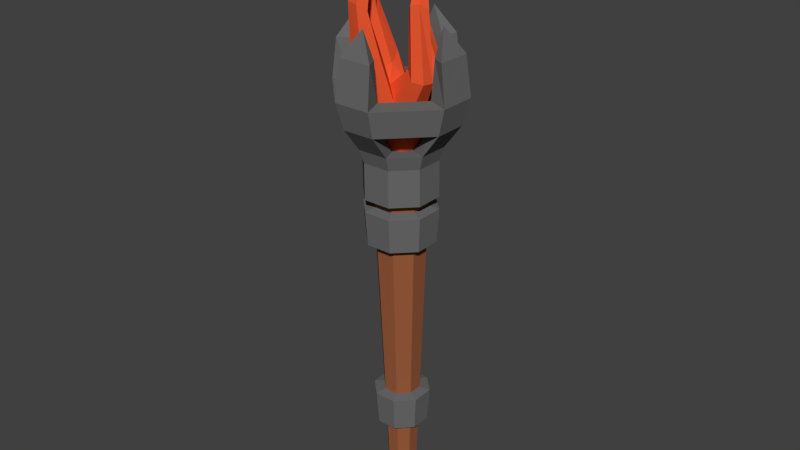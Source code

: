 # Source: Torch.blend  (saved by Blender 2.76.0; exported with 4.5.12 LTS)
import bpy
from mathutils import Matrix  # noqa: F401  (used for matrix-valued properties, if any)

bpy.ops.wm.read_factory_settings(use_empty=True)
scene = bpy.context.scene
scene.name = 'Scene'

# ---- collections
col_collection_1 = bpy.data.collections.new('Collection 1'); scene.collection.children.link(col_collection_1)

# ---- materials (node trees are filled in below, after node groups)
mat_darksteel = bpy.data.materials.new('DarkSteel')
mat_darksteel.alpha_threshold = 0.0
mat_darksteel.diffuse_color = (0.1424, 0.1424, 0.1424, 1.0)
mat_darksteel.roughness = 0.5
mat_wood = bpy.data.materials.new('Wood')
mat_wood.alpha_threshold = 0.0
mat_wood.diffuse_color = (0.3185, 0.1052, 0.04432, 1.0)
mat_wood.roughness = 0.5
mat_fire = bpy.data.materials.new('Fire')
mat_fire.alpha_threshold = 0.0
mat_fire.diffuse_color = (0.8, 0.09422, 0.0295, 1.0)
mat_fire.roughness = 0.5

# ---- material node trees

# ---- world
world_world = bpy.data.worlds.new('World'); scene.world = world_world
world_world.color = (0.05088, 0.05088, 0.05088)
world_world.use_sun_shadow = False
world_world.sun_shadow_jitter_overblur = 0.0
world_world.cycles.sampling_method = 'MANUAL'
world_world.cycles.sample_map_resolution = 256

# ---- meshes
me_cube_000 = bpy.data.meshes.new('Cube.000')
me_cube_000.from_pydata([(-0.07714, 0.03108, 0.3895), (-0.07866, 0.0316, 0.4229), (-0.02768, 0.08241, 0.4234), (-0.02689, 0.08117, 0.3899), (-0.04059, 0.1146, 0.3801), (-0.1104, 0.04497, 0.3795), (-0.07726, -0.03987, 0.3895), (-0.07878, -0.04039, 0.4229), (-0.1102, 0.0447, 0.4227), (-0.04068, 0.1139, 0.4233), (0.0443, 0.08229, 0.424), (0.04406, 0.08105, 0.3905), (-0.1106, -0.05366, 0.3795), (0.05804, 0.1144, 0.3809), (-0.02717, -0.09013, 0.3899), (-0.02796, -0.09137, 0.4234), (-0.1103, -0.05339, 0.4227), (0.05741, 0.1138, 0.4241), (-0.1112, 0.0447, 0.55), (-0.04173, 0.1139, 0.5506), (0.09512, 0.03131, 0.4244), (0.09415, 0.0308, 0.3909), (-0.04098, -0.1235, 0.3801), (0.1277, 0.04458, 0.3815), (-0.03663, 0.1074, 0.2607), (0.05603, 0.1072, 0.2615), (0.04378, -0.09024, 0.3905), (0.04402, -0.09149, 0.424), (-0.04107, -0.1229, 0.4233), (-0.1114, -0.05339, 0.55), (0.1267, 0.04431, 0.4246), (0.05635, 0.1138, 0.5514), (-0.1265, 0.05091, 0.5981), (-0.04829, 0.1289, 0.5987), (0.095, -0.04067, 0.4244), (0.09403, -0.04016, 0.3909), (0.05765, -0.1237, 0.3809), (-0.037, -0.1163, 0.2607), (-0.1024, -0.05069, 0.2601), (0.1275, -0.05405, 0.3814), (0.1214, 0.04161, 0.262), (0.04306, 0.07587, 0.2516), (-0.0236, 0.07598, 0.251), (-0.1023, 0.04198, 0.2601), (0.05702, -0.123, 0.4241), (-0.04212, -0.1229, 0.5506), (-0.1267, -0.05955, 0.5981), (0.1265, -0.05378, 0.4246), (0.1256, 0.04431, 0.5519), (0.06216, 0.1287, 0.5996), (-0.07551, 0.02968, 0.5985), (-0.02723, 0.07781, 0.5989), (0.05566, -0.1165, 0.2615), (-0.07092, -0.03774, 0.2506), (-0.02387, -0.08495, 0.251), (0.1213, -0.05106, 0.262), (0.09011, 0.02866, 0.252), (-0.0101, 0.05468, -0.3195), (0.03893, 0.0546, -0.3191), (-0.07081, 0.02892, 0.2506), (0.05596, -0.123, 0.5514), (-0.04873, -0.1378, 0.5987), (-0.1913, -0.0615, 0.6819), (0.1254, -0.05378, 0.5519), (0.1401, 0.05047, 0.6003), (-0.05094, 0.1928, 0.6831), (-0.03434, 0.1356, 0.6762), (-0.1911, 0.05288, 0.6819), (0.08906, 0.02941, 0.5999), (0.04279, -0.08506, 0.2516), (-0.01029, -0.06368, -0.3195), (-0.0449, -0.02896, -0.3198), (0.09, -0.038, 0.252), (0.07354, 0.01988, -0.3188), (0.05312, 0.08855, -0.3269), (-0.02405, 0.08867, -0.3276), (-0.04482, 0.02007, -0.3198), (0.06172, -0.138, 0.5996), (-0.0275, -0.08677, 0.5989), (-0.07563, -0.03849, 0.5985), (-0.134, -0.04498, 0.6754), (0.14, -0.05999, 0.6003), (0.04094, 0.0777, 0.5995), (0.06343, 0.1926, 0.684), (0.04686, 0.1354, 0.6769), (-0.1338, 0.03622, 0.6754), (0.04067, -0.08689, 0.5995), (0.03873, -0.06376, -0.3191), (-0.07883, -0.04297, -0.328), (-0.02435, -0.09762, -0.3276), (0.07346, -0.02915, -0.3188), (0.1076, 0.03389, -0.3265), (-0.0787, 0.0342, -0.328), (-0.01973, 0.08063, -0.4486), (0.05078, 0.08052, -0.448), (0.06298, -0.2019, 0.684), (-0.0514, -0.2016, 0.6831), (-0.2187, -0.06907, 0.7751), (-0.2184, 0.06051, 0.7751), (-0.03466, -0.1445, 0.6762), (0.2034, 0.05242, 0.6852), (0.1462, 0.0359, 0.6777), (-0.05961, 0.2191, 0.7764), (0.06996, 0.2188, 0.7774), (0.05102, 0.154, 0.7843), (-0.04098, 0.1542, 0.7835), (0.08895, -0.03876, 0.5999), (0.05281, -0.09775, -0.3269), (-0.02001, -0.08959, -0.4486), (-0.06978, -0.03965, -0.449), (0.1075, -0.04328, -0.3265), (0.1006, 0.03058, -0.4476), (0.03794, 0.0495, -0.456), (-0.006859, 0.04957, -0.4564), (0.04654, -0.1447, 0.6769), (-0.06012, -0.2278, 0.7764), (-0.2024, -0.06413, 0.9121), (-0.2021, 0.05553, 0.9121), (-0.04134, -0.1631, 0.7835), (-0.1539, -0.05035, 0.7826), (0.2031, -0.06196, 0.6852), (0.146, -0.0453, 0.6777), (0.2285, 0.05999, 0.7788), (-0.05547, 0.2019, 0.9133), (0.06418, 0.2017, 0.9143), (0.1636, 0.04128, 0.7852), (0.04118, 0.1566, 0.9141), (0.0505, -0.08971, -0.448), (-0.03866, -0.02685, -0.4567), (-0.007037, -0.05858, -0.4564), (0.1004, -0.03993, -0.4476), (0.06956, 0.01777, -0.4558), (-0.002792, 0.04316, -0.6282), (0.0367, 0.0431, -0.6279), (-0.03859, 0.01795, -0.4567), (-0.06967, 0.03086, -0.449), (0.06945, -0.2281, 0.7774), (-0.1537, 0.04164, 0.7826), (-0.1603, -0.04226, 0.9124), (-0.1635, -0.004346, 1.003), (0.05065, -0.1633, 0.7843), (0.2282, -0.06959, 0.7788), (0.1634, -0.05072, 0.7852), (-0.03266, 0.1569, 0.9135), (0.003561, 0.1623, 1.004), (0.03776, -0.05865, -0.456), (-0.00295, -0.05217, -0.6282), (-0.03083, -0.02421, -0.6285), (0.06949, -0.02703, -0.4558), (0.06457, 0.01513, -0.6277), (0.02656, 0.01593, -0.7691), (0.00959, 0.01596, -0.7692), (-0.03076, 0.01528, -0.6285), (0.0637, -0.211, 0.9143), (-0.05595, -0.2107, 0.9133), (-0.1601, 0.03348, 0.9124), (-0.03296, -0.1657, 0.9135), (0.2106, 0.05505, 0.9155), (0.2103, -0.0646, 0.9155), (0.1683, -0.04256, 0.9151), (0.1685, 0.03318, 0.9151), (0.03654, -0.05224, -0.6279), (-0.002455, -0.01299, -0.7693), (0.009523, -0.02501, -0.7692), (0.06451, -0.02436, -0.6277), (0.03854, 0.003911, -0.769), (-0.002427, 0.003978, -0.7693), (0.04089, -0.1659, 0.9141), (0.003175, -0.1714, 1.004), (0.1702, -0.004732, 1.005), (0.02649, -0.02503, -0.7691), (0.03851, -0.01306, -0.769), (0.09017, 0.02095, 0.7326), (0.04022, 0.06117, 0.7748), (0.09643, 0.02637, 0.8413), (0.1305, -0.0008654, 0.8184), (0.07601, 0.07076, 0.7071), (0.06585, 0.00791, 0.8595), (0.0803, -0.03588, 0.7307), (0.09725, 0.01168, 1.025), (0.1069, 0.03444, 0.6416), (0.05491, 0.1085, 0.85), (-0.004676, 0.03256, 0.8024), (0.06656, 0.0009911, 1.03), (0.1239, -0.03843, 0.8205), (0.1094, -0.02825, 0.6554), (0.1167, -0.006487, 1.043), (0.06724, 0.083, 0.6275), (0.0361, 0.0867, 0.8518), (0.05196, 0.1363, 0.842), (-0.02138, 0.07707, 0.7658), (0.05766, -0.03012, 0.8532), (0.05604, -0.02475, 1.038), (0.03265, -0.06459, 0.7461), (0.07384, -0.08111, 0.6638), (0.06411, 0.04183, 1.241), (0.07738, -0.03143, 0.5773), (0.0758, 0.007911, 0.5686), (0.05093, 0.03839, 0.5597), (0.01062, 0.08526, 1.018), (0.007305, 0.1046, 1.029), (-0.08044, 0.06381, 0.883), (-0.0173, -0.02436, 0.7882), (0.09176, -0.05736, 0.8303), (0.09952, -0.02992, 1.061), (0.05507, -0.0646, 0.5825), (0.005632, 0.0989, 0.6186), (0.01227, 0.04836, 0.5541), (0.02064, 0.1461, 0.843), (0.004789, 0.09649, 0.8529), (0.003693, 0.07208, 1.002), (-0.01088, 0.112, 1.031), (-0.0412, 0.04066, 0.8762), (-0.1197, 0.03307, 0.8658), (0.07547, -0.04292, 1.056), (0.01379, -0.104, 0.6634), (0.01739, -0.07894, 0.5823), (-0.05441, 0.07605, 0.6182), (-0.02541, 0.03402, 0.5539), (-0.0288, 0.0978, 0.6919), (-0.01081, 0.05311, 1.264), (-0.1193, 0.02515, 1.054), (-0.07111, 0.06256, 0.7092), (-0.1412, 0.008813, 1.048), (-0.02892, -0.002902, 0.8473), (-0.03417, -0.0543, 0.9075), (0.003694, -0.09745, 0.9024), (-0.04781, -0.08807, 0.6544), (-0.02127, -0.06897, 0.5766), (-0.08997, 0.02319, 0.6265), (-0.04772, 0.0008504, 0.5591), (0.001638, 0.1251, 0.8517), (-0.0208, 0.09791, 1.021), (-0.01524, 0.07952, 1.004), (-0.09435, 0.01103, 1.041), (-0.108, -0.01163, 0.8469), (-0.1315, -0.01676, 1.031), (-0.06703, -0.03887, 0.7316), (-0.04544, -0.1017, 0.9165), (-0.02338, -0.1474, 0.8879), (-0.08744, -0.0395, 0.6403), (-0.04614, -0.03849, 0.5678), (-0.09424, -0.02652, 1.262), (-0.08928, 0.007869, 0.7061), (-0.06815, -0.03364, 0.8301), (-0.02185, -0.07475, 0.73), (-0.08146, -0.01375, 1.016), (-0.05272, -0.09074, 1.026), (-0.06887, -0.1111, 1.062), (-0.02714, -0.1143, 1.036), (-0.07797, -0.1352, 0.884), (-0.1033, -0.03008, 1.01), (-0.08464, -0.07761, 0.8961), (-0.09038, -0.1017, 1.042), (-0.0483, -0.1398, 1.057), (-0.05182, -0.03179, 1.375), (-0.08751, -0.132, 1.06), (-0.1338, 0.03622, 0.6754), (-0.1911, 0.05288, 0.6819), (-0.2184, 0.06051, 0.7751), (-0.1537, 0.04164, 0.7826), (-0.05094, 0.1928, 0.6831), (-0.03434, 0.1356, 0.6762), (-0.04098, 0.1542, 0.7835), (-0.05961, 0.2191, 0.7764)], [], [(0, 1, 2, 3), (0, 3, 4, 5), (6, 7, 1, 0), (2, 1, 8, 9), (3, 2, 10, 11), (6, 0, 5, 12), (3, 11, 13, 4), (14, 15, 7, 6), (1, 7, 16, 8), (10, 2, 9, 17), (9, 8, 18, 19), (11, 10, 20, 21), (14, 6, 12, 22), (11, 21, 23, 13), (24, 4, 13, 25), (26, 27, 15, 14), (7, 15, 28, 16), (8, 16, 29, 18), (20, 10, 17, 30), (17, 9, 19, 31), (19, 18, 32, 33), (21, 20, 34, 35), (26, 14, 22, 36), (37, 22, 12, 38), (21, 35, 39, 23), (25, 13, 23, 40), (41, 42, 24, 25), (35, 34, 27, 26), (15, 27, 44, 28), (16, 28, 45, 29), (18, 29, 46, 32), (34, 20, 30, 47), (30, 17, 31, 48), (31, 19, 33, 49), (33, 32, 50, 51), (35, 26, 36, 39), (52, 36, 22, 37), (53, 54, 37, 38), (40, 23, 39, 55), (56, 41, 25, 40), (57, 42, 41, 58), (42, 59, 43, 24), (27, 34, 47, 44), (28, 44, 60, 45), (29, 45, 61, 46), (46, 62, 67, 32), (47, 30, 48, 63), (48, 31, 49, 64), (33, 65, 83, 49), (51, 66, 65, 33), (32, 67, 85, 50), (55, 39, 36, 52), (54, 69, 52, 37), (59, 53, 38, 43), (70, 54, 53, 71), (72, 56, 40, 55), (58, 41, 56, 73), (57, 58, 74, 75), (76, 59, 42, 57), (44, 47, 63, 60), (45, 60, 77, 61), (46, 61, 78, 79), (62, 46, 79, 80), (63, 48, 64, 81), (64, 49, 82, 68), (66, 51, 82, 84), (69, 72, 55, 52), (87, 69, 54, 70), (71, 53, 59, 76), (70, 71, 88, 89), (73, 56, 72, 90), (58, 73, 91, 74), (76, 57, 75, 92), (93, 75, 74, 94), (60, 63, 81, 77), (77, 95, 96, 61), (61, 96, 99, 78), (106, 68, 82, 51, 50, 79, 78, 86), (67, 62, 97, 98), (62, 80, 99, 96), (64, 100, 120, 81), (68, 101, 100, 64), (49, 83, 84, 82), (83, 65, 102, 103), (66, 84, 104, 105), (50, 85, 80, 79), (90, 72, 69, 87), (87, 70, 89, 107), (71, 76, 92, 88), (108, 89, 88, 109), (73, 90, 110, 91), (94, 74, 91, 111), (112, 113, 93, 94), (77, 81, 106, 86), (95, 77, 86, 114), (97, 62, 96, 115), (98, 97, 116, 117), (118, 99, 80, 119), (101, 68, 106, 121), (122, 100, 83, 103), (103, 102, 123, 124), (101, 125, 104, 84), (104, 126, 143, 105), (78, 99, 114, 86), (90, 87, 107, 110), (127, 107, 89, 108), (128, 129, 108, 109), (111, 91, 110, 130), (131, 112, 94, 111), (132, 113, 112, 133), (113, 134, 135, 93), (81, 120, 121, 106), (96, 95, 136, 115), (95, 114, 121, 120), (80, 85, 137, 119), (97, 115, 118, 119), (98, 117, 155, 137), (116, 97, 119, 138), (117, 116, 139), (114, 99, 118, 140), (120, 100, 122, 141), (83, 100, 101, 84), (101, 121, 142, 125), (103, 104, 125, 122), (103, 124, 126, 104), (123, 102, 105, 143), (124, 123, 144), (130, 110, 107, 127), (129, 145, 127, 108), (134, 128, 109, 135), (146, 129, 128, 147), (148, 131, 111, 130), (133, 112, 131, 149), (132, 133, 150, 151), (152, 134, 113, 132), (120, 141, 136, 95), (115, 136, 153, 154), (140, 142, 121, 114), (137, 155, 138, 119), (115, 154, 156, 118), (116, 138, 139), (155, 117, 139), (118, 156, 167, 140), (141, 122, 157, 158), (142, 159, 160, 125), (125, 160, 157, 122), (123, 143, 144), (126, 124, 144), (143, 126, 144), (145, 148, 130, 127), (161, 145, 129, 146), (147, 128, 134, 152), (146, 147, 162, 163), (149, 131, 148, 164), (133, 149, 165, 150), (152, 132, 151, 166), (141, 142, 140, 136), (153, 136, 140, 167), (154, 153, 168), (138, 155, 139), (141, 158, 159, 142), (158, 157, 169), (164, 148, 145, 161), (161, 146, 163, 170), (147, 152, 166, 162), (149, 164, 171, 165), (153, 167, 168), (156, 154, 168), (167, 156, 168), (157, 160, 169), (159, 158, 169), (160, 159, 169), (164, 161, 170, 171), (170, 163, 162, 166, 151, 150, 165, 171), (92, 135, 109, 88), (75, 93, 135, 92), (5, 4, 24, 43), (12, 5, 43, 38), (173, 174, 175, 172), (172, 176, 173), (174, 173, 182, 177), (172, 175, 184, 178), (174, 179, 186, 175), (180, 176, 172), (176, 181, 188, 173), (177, 183, 179, 174), (185, 172, 178), (185, 180, 172), (180, 187, 176), (181, 176, 187, 189), (173, 190, 182), (177, 182, 202, 191), (183, 177, 191, 192), (178, 184, 203, 193), (175, 186, 204, 184), (194, 185, 178), (186, 179, 195), (179, 183, 195), (180, 185, 196, 197), (187, 180, 197, 198), (173, 188, 209, 190), (181, 199, 210, 188), (189, 200, 199, 181), (190, 201, 212, 182), (183, 192, 195), (194, 178, 193), (185, 194, 205, 196), (204, 186, 195), (206, 187, 198, 207), (189, 187, 206, 208), (200, 189, 208, 211), (201, 190, 222, 213), (182, 212, 224, 202), (191, 202, 193, 203), (192, 191, 203, 214), (192, 214, 195), (184, 204, 214, 203), (215, 194, 193), (194, 215, 216, 205), (214, 204, 195), (217, 206, 207, 218), (190, 209, 231, 219), (188, 210, 233, 209), (210, 199, 220), (199, 200, 220), (200, 211, 220), (201, 221, 234, 212), (213, 223, 221, 201), (202, 225, 226, 193), (193, 226, 239, 215), (215, 227, 228, 216), (229, 217, 218, 230), (206, 217, 219), (208, 206, 219, 231), (211, 208, 231, 232), (219, 222, 190), (233, 210, 220), (211, 232, 220), (213, 222, 243, 235), (223, 213, 235, 236), (202, 224, 244, 237), (212, 234, 246, 224), (225, 202, 245, 238), (215, 239, 250, 227), (227, 240, 241, 228), (240, 229, 230, 241), (217, 229, 222), (217, 222, 219), (209, 233, 232, 231), (232, 233, 220), (234, 221, 242), (221, 223, 242), (223, 236, 242), (237, 245, 202), (225, 247, 249, 226), (238, 248, 247, 225), (226, 249, 254, 239), (240, 227, 237), (229, 240, 243), (229, 243, 222), (246, 234, 242), (235, 243, 237, 244), (236, 251, 242), (237, 252, 238, 245), (227, 250, 252, 237), (239, 254, 256, 250), (240, 237, 243), (251, 246, 242), (244, 251, 236, 235), (251, 244, 224, 246), (249, 247, 255), (247, 248, 255), (252, 253, 248, 238), (248, 253, 255), (254, 249, 255), (250, 256, 253, 252), (253, 256, 255), (256, 254, 255), (257, 258, 259, 260), (261, 262, 263, 264), (262, 257, 258, 261), (260, 257, 262, 263), (264, 261, 258, 259), (263, 264, 259, 260)])
me_cube_000.polygons.foreach_set('material_index', [1, 0, 1, 0, 1, 0, 0, 1, 0, 0, 0, 1, 0, 0, 0, 1, 0, 0, 0, 0, 0, 1, 0, 0, 0, 0, 0, 1, 0, 0, 0, 0, 0, 0, 0, 0, 0, 0, 0, 0, 1, 0, 0, 0, 0, 0, 0, 0, 0, 0, 0, 0, 0, 0, 1, 0, 1, 0, 1, 0, 0, 0, 0, 0, 0, 0, 0, 1, 1, 0, 1, 0, 0, 0, 0, 0, 0, 0, 0, 0, 0, 0, 0, 0, 0, 0, 1, 0, 0, 0, 0, 0, 0, 0, 0, 0, 0, 0, 0, 0, 0, 0, 0, 0, 0, 0, 0, 0, 0, 1, 0, 0, 0, 0, 0, 0, 0, 0, 0, 0, 0, 0, 0, 0, 0, 0, 0, 0, 0, 0, 1, 0, 1, 1, 1, 0, 0, 0, 0, 0, 0, 0, 0, 0, 0, 0, 0, 0, 0, 0, 1, 1, 1, 1, 1, 1, 0, 0, 0, 0, 0, 0, 1, 1, 1, 1, 0, 0, 0, 0, 0, 0, 1, 1, 0, 0, 0, 0, 2, 2, 2, 2, 2, 2, 2, 2, 2, 2, 2, 2, 2, 2, 2, 2, 2, 2, 2, 2, 2, 2, 2, 2, 2, 2, 2, 2, 2, 2, 2, 2, 2, 2, 2, 2, 2, 2, 2, 2, 2, 2, 2, 2, 2, 2, 2, 2, 2, 2, 2, 2, 2, 2, 2, 2, 2, 2, 2, 2, 2, 2, 2, 2, 2, 2, 2, 2, 2, 2, 2, 2, 2, 2, 2, 2, 2, 2, 2, 2, 2, 2, 2, 2, 2, 2, 2, 2, 2, 2, 2, 2, 2, 2, 2, 2, 2, 2, 2, 2, 0, 0, 0, 0, 0, 0])
me_cube_000.materials.append(mat_darksteel)
me_cube_000.materials.append(mat_wood)
me_cube_000.materials.append(mat_fire)
me_cube_000.use_remesh_preserve_volume = False
me_cube_000.use_remesh_preserve_attributes = False
me_cube_000.use_mirror_vertex_groups = False
me_cube_000.update()

# ---- objects
ob_torch = bpy.data.objects.new('Torch', me_cube_000)

# ---- transforms, parenting, visibility, modifiers, constraints
ob_torch.location = (0.0, 0.0, 0.0)
ob_torch.lineart.crease_threshold = 0.0
_vg = ob_torch.vertex_groups.new(name='Group')

# ---- collection membership
col_collection_1.objects.link(ob_torch)

# ---- scene / render settings (as saved in the file)
scene.frame_start = 1; scene.frame_end = 250; scene.frame_set(1)
scene.render.engine = 'CYCLES'
scene.render.resolution_percentage = 50
scene.render.dither_intensity = 0.0
scene.cycles.use_denoising = False
scene.cycles.samples = 10
scene.cycles.sampling_pattern = 'TABULATED_SOBOL'
scene.cycles.light_sampling_threshold = 0.0
scene.cycles.use_adaptive_sampling = False
scene.cycles.use_light_tree = False
scene.cycles.blur_glossy = 0.0
scene.cycles.pixel_filter_type = 'GAUSSIAN'
scene.cycles.sample_clamp_indirect = 0.0
scene.view_settings.view_transform = 'Standard'
bpy.context.view_layer.update()

# ---- added for rendering (the .blend has no active camera and no usable light): camera, sun
cam_auto = bpy.data.cameras.new('AutoCamera')
cam_auto.lens = 50.0
cam_auto.sensor_width = 36.0
cam_auto.clip_end = 1000.0
ob_auto_camera = bpy.data.objects.new('AutoCamera', cam_auto)
scene.collection.objects.link(ob_auto_camera)
ob_auto_camera.location = (2.07358, -2.48693, 1.95788)
ob_auto_camera.rotation_euler = (1.09748, -7.21219e-08, 0.694738)
scene.camera = ob_auto_camera
light_auto_sun = bpy.data.lights.new('AutoSun', 'SUN')
light_auto_sun.energy = 3.0
light_auto_sun.angle = 0.0523599
ob_auto_sun = bpy.data.objects.new('AutoSun', light_auto_sun)
scene.collection.objects.link(ob_auto_sun)
ob_auto_sun.rotation_euler = (0.872665, 0.174533, 0.523599)
bpy.context.view_layer.update()
